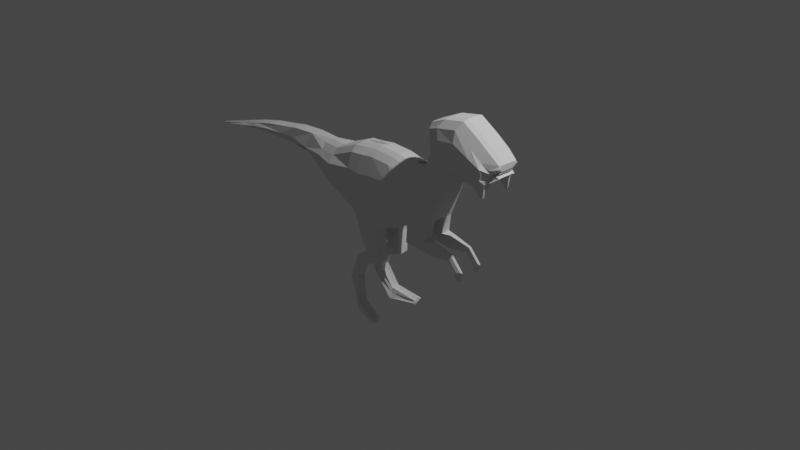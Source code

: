 # Source: Dino6.blend  (saved by Blender 2.81.16; exported with 4.5.12 LTS)
import bpy
from mathutils import Matrix  # noqa: F401  (used for matrix-valued properties, if any)

bpy.ops.wm.read_factory_settings(use_empty=True)
scene = bpy.context.scene
scene.name = 'Scene'

# ---- collections
col_collection = bpy.data.collections.new('Collection'); scene.collection.children.link(col_collection)

# ---- world
world_world = bpy.data.worlds.new('World'); scene.world = world_world
world_world.use_nodes = True; world_world.node_tree.nodes.clear()
_N = world_world.node_tree.nodes; _L = world_world.node_tree.links
n0 = _N.new('ShaderNodeOutputWorld'); n0.name = 'World Output'; n0.location = (300, 300)
n1 = _N.new('ShaderNodeBackground'); n1.name = 'Background'; n1.location = (10, 300)
n1.inputs[0].default_value = (0.05088, 0.05088, 0.05088, 1.0)
_L.new(n1.outputs[0], n0.inputs[0])
n0.is_active_output = True
world_world.color = (0.05088, 0.05088, 0.05088)
world_world.use_sun_shadow = False
world_world.sun_shadow_jitter_overblur = 0.0

# ---- cameras
cam_camera = bpy.data.cameras.new('Camera')
cam_camera.clip_end = 100.0
cam_camera.ortho_scale = 7.314

# ---- lights
light_light = bpy.data.lights.new('Light', 'POINT')
light_light.transmission_factor = 0.0
light_light.energy = 1000.0
light_light.shadow_soft_size = 0.1
light_light.shadow_maximum_resolution = 0.006
light_light.use_absolute_resolution = True

# ---- meshes
me_plane = bpy.data.meshes.new('Plane')
me_plane.from_pydata([(-0.4905, -0.0003078, 1.033e-07), (-0.09148, -0.07043, 8.426e-08), (-0.453, 0.7293, -2.124e-08), (-0.154, 0.7648, -2.132e-08), (0.1195, -0.000538, 9.06e-08), (0.07943, 0.7543, -2.227e-08), (0.3041, 0.09705, 9.944e-08), (0.2588, 0.716, -2.574e-08), (0.5771, 0.2078, 1.095e-07), (0.4183, 0.7292, -2.455e-08), (0.7116, 0.5375, 1.394e-07), (0.4632, 0.7846, -1.952e-08), (0.7659, 0.7407, 1.578e-07), (0.5096, 0.9396, -5.472e-09), (0.8082, 0.8334, 1.662e-07), (0.546, 1.232, 2.099e-08), (-0.8693, 0.1736, 1.064e-07), (-0.7411, 0.6096, -3.539e-08), (-1.091, 0.2818, 1.162e-07), (-0.9689, 0.5925, -3.694e-08), (-1.344, 0.3502, 1.224e-07), (-1.271, 0.5811, -3.797e-08), (-1.593, 0.373, -0.03725), (-1.548, 0.5621, -3.97e-08), (-1.823, 0.3654, 1.238e-07), (-1.767, 0.5222, -4.331e-08), (-2.005, 0.3654, 1.238e-07), (-2.013, 0.4804, -4.71e-08), (-2.275, 0.3464, 1.22e-07), (-2.277, 0.4178, -5.278e-08), (-2.539, 0.3028, 1.181e-07), (-2.536, 0.3427, -0.01353), (0.8685, 0.8365, 1.665e-07), (-2.992, 0.1974, 1.085e-07), (0.7525, 1.328, 2.974e-08), (0.973, 0.8083, 1.639e-07), (0.9785, 1.371, 3.359e-08), (1.161, 0.8064, 1.637e-07), (1.179, 1.245, 2.221e-08), (1.296, 0.854, 1.681e-07), (1.308, 1.153, 1.383e-08), (1.4, 0.9246, 1.745e-07), (1.413, 1.055, 5.029e-09), (-2.994, 0.2129, -7.135e-08), (-0.5102, 0.6311, 0.18), (-0.4905, -0.0003076, 0.1805), (-0.09148, -0.07043, 0.1805), (-0.2112, 0.6666, 0.18), (0.1195, -0.0005379, 0.1805), (0.02222, 0.656, 0.18), (0.3041, 0.09705, 0.1805), (0.2016, 0.6178, 0.18), (0.5771, 0.2062, 0.1563), (0.3611, 0.6294, 0.1559), (0.7116, 0.5359, 0.1563), (0.4847, 0.7571, 0.09616), (0.7659, 0.7391, 0.1563), (0.5324, 0.9055, 0.1047), (0.8082, 0.8334, 0.1805), (0.5619, 1.179, 0.1511), (-0.7983, 0.5113, 0.18), (-0.8693, 0.1736, 0.1805), (-1.026, 0.4942, 0.1428), (-1.091, 0.2818, 0.1432), (0.8685, 0.8365, 0.1805), (0.6953, 1.23, 0.18), (0.973, 0.8083, 0.1805), (0.9213, 1.272, 0.18), (1.161, 0.8064, 0.1805), (1.122, 1.147, 0.18), (1.296, 0.8541, 0.1805), (1.251, 1.054, 0.18), (1.345, 0.8803, 0.1371), (1.332, 0.9969, 0.1563), (0.4632, 0.7846, 0.06987), (0.5096, 0.9396, 0.06987), (-2.275, 0.3464, 0.06987), (-2.539, 0.3028, 0.06987), (0.1195, -0.000538, 0.06987), (-0.09148, -0.07043, 0.06987), (-1.548, 0.5621, 0.06987), (-1.271, 0.5811, 0.06987), (1.413, 1.055, 0.06987), (1.4, 0.9246, 0.06987), (0.8685, 0.8365, 0.06987), (0.8082, 0.8334, 0.06987), (-0.154, 0.7648, 0.06987), (0.07943, 0.7543, 0.06987), (-1.344, 0.3502, 0.06987), (-1.593, 0.373, 0.06987), (1.296, 0.8541, 0.06987), (0.7659, 0.7407, 0.06987), (-2.992, 0.1974, 0.01494), (-2.994, 0.2129, 0.01494), (1.308, 1.153, 0.06987), (0.546, 1.232, 0.06987), (0.3041, 0.09705, 0.06987), (-1.767, 0.5222, 0.06987), (-2.536, 0.3427, 0.05634), (0.7525, 1.328, 0.06987), (0.2588, 0.716, 0.06987), (-1.823, 0.3654, 0.06987), (-0.7411, 0.6096, 0.06987), (-0.453, 0.7293, 0.06987), (-0.4905, -0.0003077, 0.06987), (-0.8693, 0.1736, 0.06987), (0.973, 0.8083, 0.06987), (0.5771, 0.2078, 0.06987), (-2.013, 0.4804, 0.06987), (0.9785, 1.371, 0.06987), (0.4183, 0.7292, 0.06987), (-2.005, 0.3654, 0.06987), (-0.9689, 0.5925, 0.03262), (-1.091, 0.2818, 0.06987), (1.161, 0.8064, 0.06987), (0.7116, 0.5375, 0.06987), (-2.277, 0.4178, 0.06987), (1.179, 1.245, 0.06987), (-0.4905, -0.0003076, 0.1805), (-0.09148, -0.07043, 0.1805), (-0.4905, -0.0003077, 0.06987), (-0.09148, -0.07043, 0.06987), (-0.3432, -0.2879, 0.2013), (-0.1188, -0.2223, 0.2255), (-0.3368, -0.2859, 0.06619), (-0.1124, -0.2203, 0.09045), (-0.2573, -0.3931, 0.213), (-0.08793, -0.4649, 0.1989), (-0.2638, -0.3987, 0.09214), (-0.09443, -0.4705, 0.07806), (-0.2573, -0.3931, 0.213), (-0.08793, -0.4649, 0.1989), (-0.2638, -0.3987, 0.09214), (-0.09443, -0.4705, 0.07806), (-0.3867, -0.476, 0.2231), (-0.3292, -0.5819, 0.222), (-0.3972, -0.4814, 0.1212), (-0.3397, -0.5873, 0.12), (-0.518, -0.7951, 0.2134), (-0.4118, -0.7389, 0.2225), (-0.5134, -0.7985, 0.1098), (-0.4072, -0.7423, 0.1189), (-0.3182, -1.123, 0.2497), (-0.3154, -1.008, 0.2874), (-0.31, -1.113, 0.1481), (-0.3072, -0.9984, 0.1858), (-0.04157, -1.107, 0.3171), (-0.04076, -1.073, 0.3283), (-0.03914, -1.104, 0.2369), (-0.03832, -1.07, 0.2481), (0.2862, -0.09831, 0.1756), (0.5352, 0.002755, 0.1756), (0.2862, -0.09831, 0.07471), (0.5352, 0.002755, 0.07471), (0.6212, -0.1346, 0.1518), (0.6283, 0.00718, 0.1518), (0.6212, -0.1346, 0.09852), (0.6283, 0.00718, 0.09852), (0.8332, -0.1096, 0.1397), (0.8679, -0.0404, 0.1397), (0.8332, -0.1096, 0.1106), (0.8679, -0.0404, 0.1106), (0.9223, -0.2083, 0.1397), (0.9917, -0.174, 0.1397), (0.9223, -0.2083, 0.1106), (0.9917, -0.174, 0.1106), (0.9244, -0.2678, 0.1326), (0.9638, -0.27, 0.1326), (0.9244, -0.2678, 0.1178), (0.9638, -0.27, 0.1178), (-0.2793, -0.03743, -0.03717), (-0.2947, 0.7481, -0.03717), (-0.2793, -0.03743, 0.188), (-0.3519, 0.6499, 0.1874), (-0.2947, 0.7481, 0.04999), (-0.2793, -0.03743, 0.04999), (-0.2793, -0.03743, 0.188), (-0.2793, -0.03743, 0.04999), (-0.2244, -0.2532, 0.2299), (-0.218, -0.2512, 0.06142), (-0.1676, -0.4311, 0.2193), (-0.1741, -0.4367, 0.06848), (-0.1676, -0.4311, 0.2193), (-0.1741, -0.4367, 0.06848), (-0.3562, -0.5321, 0.2404), (-0.3668, -0.5375, 0.1132), (-0.4618, -0.7654, 0.2351), (-0.4572, -0.7688, 0.1058), (-0.3167, -1.062, 0.2992), (-0.3085, -1.052, 0.1725), (-0.04114, -1.089, 0.3658), (-0.03871, -1.086, 0.2657), (0.4447, 0.1541, -0.04244), (0.341, 0.7228, -0.04244), (0.4447, 0.1533, 0.1917), (0.2838, 0.6238, 0.191), (0.341, 0.7228, 0.0549), (0.4447, 0.1541, 0.0549), (0.4144, -0.04626, 0.2022), (0.4144, -0.04626, 0.06165), (0.6248, -0.06159, 0.1691), (0.6248, -0.06159, 0.09482), (0.8511, -0.07396, 0.1522), (0.8511, -0.07396, 0.1117), (0.958, -0.1906, 0.1522), (0.958, -0.1906, 0.1117), (0.9447, -0.2689, 0.1423), (0.9447, -0.2689, 0.1216), (1.407, 0.99, 8.974e-08), (-0.5004, 0.3154, 0.2481), (-0.1513, 0.2981, 0.2481), (0.07087, 0.3278, 0.2481), (0.2529, 0.3574, 0.2481), (0.4851, 0.4341, 0.1874), (0.6141, 0.6628, 0.1475), (0.6698, 0.8545, 0.1433), (0.701, 1.022, 0.1907), (-0.8338, 0.3425, 0.2481), (-1.059, 0.388, 0.1651), (0.7819, 1.033, 0.2023), (0.9471, 1.04, 0.2023), (1.141, 0.9766, 0.2023), (1.274, 0.9542, 0.2023), (1.339, 0.9386, 0.08877), (1.407, 0.99, 0.06987), (-0.3388, 0.2717, 0.2493), (0.3642, 0.3885, 0.2393), (0.8853, 0.8555, 0.123), (1.406, 1.052, 0.111), (0.1147, -0.005707, 0.123), (0.479, 0.7884, 0.08104), (1.274, 0.9542, 0.2023), (1.339, 0.9386, 0.08877), (-0.1952, 0.7328, 0.1228), (1.309, 1.132, 0.1228), (0.3047, 0.0947, 0.123), (-0.7992, 0.5731, 0.1228), (-0.5129, -0.00547, 0.123), (0.9929, 0.8264, 0.123), (0.5855, 0.2079, 0.111), (-1.034, 0.5555, 0.08554), (1.186, 0.8246, 0.123), (0.7239, 0.5471, 0.111), (0.5274, 0.9446, 0.08531), (-0.1024, -0.07762, 0.123), (1.405, 0.9241, 0.1014), (0.8233, 0.8524, 0.123), (0.04499, 0.722, 0.1228), (1.325, 0.8736, 0.123), (0.7797, 0.7561, 0.111), (0.5614, 1.236, 0.1084), (0.7375, 1.312, 0.1228), (0.2295, 0.6826, 0.1228), (-0.5028, 0.6963, 0.1228), (-0.871, 0.176, 0.1131), (0.97, 1.356, 0.1228), (0.3937, 0.6954, 0.1108), (-1.091, 0.2799, 0.1194), (1.176, 1.227, 0.1228), (-0.5129, -0.00547, 0.123), (-0.1024, -0.07762, 0.123), (-0.358, -0.3003, 0.1314), (-0.1271, -0.2328, 0.1564), (-0.2764, -0.4125, 0.151), (-0.1022, -0.4865, 0.1366), (-0.2764, -0.4125, 0.151), (-0.1022, -0.4865, 0.1366), (-0.4117, -0.4978, 0.1715), (-0.3525, -0.6067, 0.1703), (-0.5388, -0.825, 0.1606), (-0.4295, -0.7672, 0.17), (-0.3313, -1.155, 0.199), (-0.3285, -1.037, 0.2378), (-0.04973, -1.142, 0.2797), (-0.04889, -1.108, 0.2912), (0.2862, -0.1063, 0.1232), (0.5424, -0.002319, 0.1232), (0.6309, -0.1437, 0.124), (0.6381, 0.002233, 0.124), (0.849, -0.1179, 0.1244), (0.8847, -0.04672, 0.1244), (0.9406, -0.2194, 0.1244), (1.012, -0.1842, 0.1244), (0.9429, -0.2807, 0.1246), (0.9834, -0.2829, 0.1246), (-0.04929, -1.124, 0.3193), (-0.34, 0.7157, 0.1159), (0.9638, -0.2818, 0.1315), (0.3141, 0.6892, 0.1203), (1.405, 0.9879, 0.07736), (1.41, 1.023, 0.0003154), (-0.1813, 0.4823, 0.2395), (0.04655, 0.4919, 0.2395), (0.2272, 0.4876, 0.2395), (0.4231, 0.5318, 0.2008), (0.5494, 0.71, 0.1555), (0.6011, 0.88, 0.1575), (0.6315, 1.101, 0.2002), (0.7386, 1.132, 0.2186), (0.9342, 1.156, 0.2186), (1.132, 1.062, 0.2186), (1.262, 1.004, 0.2186), (1.335, 0.9677, 0.1561), (-0.3454, 0.4608, 0.2434), (0.324, 0.5061, 0.2405), (-0.5053, 0.4733, 0.2395), (-0.816, 0.4269, 0.2395), (-1.042, 0.4411, 0.1814), (1.41, 1.023, 0.1081), (1.405, 1.02, 0.1303), (-0.4568, 0.1739, 0.2294), (-0.7993, 0.2705, 0.2294), (-1.062, 0.3233, 0.1742), (1.369, 0.9431, 0.09053), (1.369, 0.9431, 0.0002803), (-0.09702, 0.1318, 0.2294), (0.1113, 0.1797, 0.2294), (0.2876, 0.2409, 0.2294), (0.5306, 0.3303, 0.1886), (0.6574, 0.5989, 0.1695), (0.7102, 0.7888, 0.1674), (0.7456, 0.9149, 0.2018), (0.8135, 0.9215, 0.2074), (0.9432, 0.9114, 0.2074), (1.127, 0.8799, 0.2074), (1.256, 0.892, 0.2074), (1.31, 0.8971, 0.1319), (-0.2775, 0.135, 0.2336), (0.4088, 0.2829, 0.2306), (1.371, 0.9419, 0.1093), (-1.89, 0.5013, -4.52e-08), (-1.89, 0.5013, 0.06987), (-2.276, 0.3861, 0.1003), (-1.573, 0.4562, 0.1003), (-1.798, 0.4436, 0.1003), (-2.009, 0.4265, 0.1003), (-2.54, 0.3212, 0.0938), (-1.322, 0.4229, 0.1346), (1.249, 0.7002, 0.1703), (1.275, 0.7091, 0.1703), (1.254, 0.7036, 0.1596), (1.28, 0.7127, 0.1596)], [(62, 22), (231, 232), (97, 101), (108, 111), (81, 88)], [(303, 291, 47, 173), (315, 46, 48, 316), (316, 48, 50, 317), (328, 194, 52, 318), (318, 52, 54, 319), (319, 54, 56, 320), (320, 56, 58, 321), (305, 44, 60, 306), (306, 60, 62, 307), (89, 333, 334, 335, 332, 76, 26, 111, 101), (321, 58, 64, 322), (322, 64, 66, 323), (323, 66, 68, 324), (324, 68, 70, 325), (325, 70, 72, 326), (243, 230, 55, 57), (244, 229, 48, 46), (309, 228, 73, 302), (246, 227, 64, 58), (247, 233, 47, 49), (248, 245, 72, 70), (249, 246, 58, 56), (228, 234, 71, 73), (250, 243, 57, 59), (229, 235, 50, 48), (251, 250, 59, 65), (252, 247, 49, 51), (253, 236, 60, 44), (254, 237, 45, 61), (227, 238, 66, 64), (235, 96, 152, 275), (255, 251, 65, 67), (288, 252, 51, 195), (116, 98, 93, 92, 77, 336, 332), (236, 240, 62, 60), (257, 254, 61, 63), (238, 241, 68, 66), (239, 242, 54, 52), (29, 31, 98, 116, 108, 27), (244, 46, 119, 260), (258, 255, 67, 69), (230, 256, 53, 55), (63, 312, 218, 337, 88), (286, 253, 44, 173), (70, 68, 338, 339), (242, 249, 56, 54), (234, 258, 69, 71), (40, 38, 117, 94), (62, 240, 112, 81), (10, 12, 91, 115), (37, 39, 90, 114), (20, 18, 113, 88), (171, 2, 103, 174), (19, 21, 81, 112), (28, 26, 111, 76), (11, 9, 110, 74), (38, 36, 109, 117), (170, 1, 79, 175), (88, 113, 257, 63), (8, 10, 115, 107), (35, 37, 114, 106), (18, 16, 105, 113), (17, 19, 112, 102), (26, 24, 101, 111), (193, 7, 100, 196), (36, 34, 99, 109), (330, 27, 108, 331), (192, 8, 107, 197), (32, 35, 106, 84), (16, 0, 104, 105), (2, 17, 102, 103), (33, 30, 77, 92), (24, 22, 89, 101), (7, 5, 87, 100), (34, 15, 95, 99), (31, 43, 93, 98), (23, 25, 97, 80), (4, 6, 96, 78), (15, 13, 75, 95), (42, 40, 94, 82), (43, 33, 92, 93), (12, 14, 85, 91), (39, 41, 83, 90), (22, 20, 88, 89), (5, 3, 86, 87), (14, 32, 84, 85), (290, 42, 82, 308), (21, 23, 80, 81), (1, 4, 78, 79), (30, 28, 76, 77), (13, 11, 74, 75), (176, 118, 122, 178), (172, 45, 118, 176), (175, 79, 121, 177), (237, 104, 120, 259), (179, 125, 129, 181), (177, 121, 125, 179), (259, 120, 124, 261), (260, 119, 123, 262), (264, 127, 131, 266), (261, 124, 128, 263), (262, 123, 127, 264), (178, 122, 126, 180), (183, 133, 137, 185), (180, 126, 130, 182), (181, 129, 133, 183), (263, 128, 132, 265), (267, 136, 140, 269), (265, 132, 136, 267), (266, 131, 135, 268), (182, 130, 134, 184), (270, 139, 143, 272), (268, 135, 139, 270), (184, 134, 138, 186), (185, 137, 141, 187), (189, 145, 149, 191), (186, 138, 142, 188), (187, 141, 145, 189), (269, 140, 144, 271), (285, 274, 147, 190), (271, 144, 148, 273), (272, 143, 147, 274), (188, 142, 146, 190), (276, 151, 155, 278), (239, 52, 151, 276), (197, 107, 153, 199), (194, 50, 150, 198), (201, 157, 161, 203), (198, 150, 154, 200), (199, 153, 157, 201), (275, 152, 156, 277), (280, 159, 163, 282), (277, 156, 160, 279), (278, 155, 159, 280), (200, 154, 158, 202), (204, 162, 166, 206), (202, 158, 162, 204), (203, 161, 165, 205), (279, 160, 164, 281), (287, 284, 167, 206), (205, 165, 169, 207), (281, 164, 168, 283), (282, 163, 167, 284), (143, 188, 190, 147), (273, 285, 190, 146), (140, 187, 189, 144), (139, 186, 188, 143), (144, 189, 191, 148), (136, 185, 187, 140), (135, 184, 186, 139), (131, 182, 184, 135), (128, 181, 183, 132), (127, 180, 182, 131), (132, 183, 185, 136), (123, 178, 180, 127), (120, 177, 179, 124), (124, 179, 181, 128), (104, 175, 177, 120), (46, 172, 176, 119), (119, 176, 178, 123), (0, 170, 175, 104), (3, 171, 174, 86), (233, 286, 173, 47), (305, 303, 173, 44), (164, 205, 207, 168), (283, 287, 206, 166), (160, 203, 205, 164), (159, 202, 204, 163), (163, 204, 206, 167), (155, 200, 202, 159), (152, 199, 201, 156), (151, 198, 200, 155), (156, 201, 203, 160), (52, 194, 198, 151), (96, 197, 199, 152), (6, 192, 197, 96), (9, 193, 196, 110), (256, 288, 195, 53), (317, 50, 194, 328), (293, 212, 226, 304), (310, 327, 225, 209), (314, 208, 224, 313), (329, 289, 223, 326), (301, 222, 223, 302), (300, 221, 222, 301), (299, 220, 221, 300), (298, 219, 220, 299), (297, 216, 219, 298), (311, 217, 218, 312), (310, 209, 217, 311), (296, 215, 216, 297), (295, 214, 215, 296), (294, 213, 214, 295), (304, 226, 213, 294), (292, 211, 212, 293), (291, 210, 211, 292), (327, 315, 210, 225), (313, 224, 289, 329), (110, 196, 288, 256), (168, 207, 287, 283), (86, 174, 286, 233), (148, 191, 285, 273), (165, 282, 284, 169), (162, 281, 283, 166), (207, 169, 284, 287), (158, 279, 281, 162), (157, 278, 280, 161), (154, 277, 279, 158), (161, 280, 282, 165), (150, 275, 277, 154), (107, 239, 276, 153), (153, 276, 278, 157), (145, 272, 274, 149), (142, 271, 273, 146), (191, 149, 274, 285), (138, 269, 271, 142), (137, 268, 270, 141), (141, 270, 272, 145), (133, 266, 268, 137), (130, 265, 267, 134), (134, 267, 269, 138), (126, 263, 265, 130), (125, 262, 264, 129), (122, 261, 263, 126), (129, 264, 266, 133), (121, 260, 262, 125), (118, 259, 261, 122), (45, 237, 259, 118), (94, 117, 258, 234), (115, 91, 249, 242), (114, 90, 248, 241), (174, 103, 253, 286), (74, 110, 256, 230), (117, 109, 255, 258), (79, 244, 260, 121), (107, 115, 242, 239), (106, 114, 241, 238), (113, 105, 254, 257), (102, 112, 240, 236), (196, 100, 252, 288), (109, 99, 251, 255), (50, 235, 275, 150), (84, 106, 238, 227), (105, 104, 237, 254), (103, 102, 236, 253), (100, 87, 247, 252), (99, 95, 250, 251), (78, 96, 235, 229), (95, 75, 243, 250), (82, 94, 234, 228), (91, 85, 246, 249), (90, 83, 245, 248), (87, 86, 233, 247), (85, 84, 227, 246), (308, 82, 228, 309), (79, 78, 229, 244), (75, 74, 230, 243), (224, 308, 309, 289), (47, 291, 292, 49), (49, 292, 293, 51), (195, 304, 294, 53), (53, 294, 295, 55), (55, 295, 296, 57), (57, 296, 297, 59), (59, 297, 298, 65), (65, 298, 299, 67), (67, 299, 300, 69), (69, 300, 301, 71), (71, 301, 302, 73), (51, 293, 304, 195), (209, 225, 303, 305), (208, 290, 308, 224), (289, 309, 302, 223), (217, 306, 307, 218), (209, 305, 306, 217), (225, 210, 291, 303), (83, 313, 329, 245), (172, 46, 315, 327), (45, 310, 311, 61), (61, 311, 312, 63), (245, 329, 326, 72), (41, 314, 313, 83), (45, 172, 327, 310), (212, 317, 328, 226), (222, 325, 326, 223), (221, 324, 325, 222), (220, 323, 324, 221), (219, 322, 323, 220), (216, 321, 322, 219), (215, 320, 321, 216), (214, 319, 320, 215), (213, 318, 319, 214), (226, 328, 318, 213), (211, 316, 317, 212), (210, 315, 316, 211), (77, 31, 98), (25, 330, 331, 97), (332, 335, 334, 333, 80, 97, 331, 108, 116), (332, 336, 77, 76), (333, 337, 81, 80), (88, 337, 333, 89, 22), (81, 337, 218, 307, 62), (340, 341, 339, 338), (248, 70, 339, 341), (68, 241, 340, 338), (241, 248, 341, 340)])
_uv = me_plane.uv_layers.new(name='UVMap')
_uv.uv.foreach_set('vector', [0.5293, 0.75, 1.0, 0.75, 1.0, 1.0, 0.5293, 1.0, 1.0, 0.25, 1.0, 0.0, 1.0, 0.0, 1.0, 0.25, 1.0, 0.25, 1.0, 0.0, 1.0, 0.0, 1.0, 0.25, 1.0, 0.25, 1.0, 0.0, 1.0, 0.0, 1.0, 0.25, 1.0, 0.25, 1.0, 0.0, 1.0, 0.0, 1.0, 0.25, 1.0, 0.25, 1.0, 0.0, 1.0, 0.0, 1.0, 0.25, 1.0, 0.25, 1.0, 0.0, 1.0, 0.0, 1.0, 0.25, 0.0, 0.75, 0.0, 1.0, 0.0, 1.0, 0.0, 0.75, 0.0, 0.75, 0.0, 1.0, 0.0, 1.0, 0.0, 0.75, 0.0, 0.0, 0.0, 0.4399, 0.0, 0.5152, 0.0, 0.5594, 0.0, 0.5567, 0.0, 0.0, 0.0, 0.0, 0.0, 0.0, 0.0, 0.0, 1.0, 0.25, 1.0, 0.0, 1.0, 0.0, 1.0, 0.25, 1.0, 0.25, 1.0, 0.0, 1.0, 0.0, 1.0, 0.25, 1.0, 0.25, 1.0, 0.0, 1.0, 0.0, 1.0, 0.25, 1.0, 0.25, 1.0, 0.0, 1.0, 0.0, 1.0, 0.25, 1.0, 0.25, 1.0, 0.0, 1.0, 0.0, 1.0, 0.25, 1.0, 1.0, 1.0, 1.0, 1.0, 1.0, 1.0, 1.0, 1.0, 0.0, 1.0, 0.0, 1.0, 0.0, 1.0, 0.0, 1.0, 0.75, 1.0, 1.0, 1.0, 1.0, 1.0, 0.75, 1.0, 0.0, 1.0, 0.0, 1.0, 0.0, 1.0, 0.0, 1.0, 1.0, 1.0, 1.0, 1.0, 1.0, 1.0, 1.0, 1.0, 0.0, 1.0, 0.0, 1.0, 0.0, 1.0, 0.0, 1.0, 0.0, 1.0, 0.0, 1.0, 0.0, 1.0, 0.0, 1.0, 1.0, 1.0, 1.0, 1.0, 1.0, 1.0, 1.0, 1.0, 1.0, 1.0, 1.0, 1.0, 1.0, 1.0, 1.0, 1.0, 0.0, 1.0, 0.0, 1.0, 0.0, 1.0, 0.0, 1.0, 1.0, 1.0, 1.0, 1.0, 1.0, 1.0, 1.0, 1.0, 1.0, 1.0, 1.0, 1.0, 1.0, 1.0, 1.0, 0.0, 1.0, 0.0, 1.0, 0.0, 1.0, 0.0, 1.0, 0.0, 0.0, 0.0, 0.0, 0.0, 0.0, 0.0, 0.0, 1.0, 0.0, 1.0, 0.0, 1.0, 0.0, 1.0, 0.0, 1.0, 0.0, 1.0, 0.0, 1.0, 0.0, 1.0, 0.0, 1.0, 1.0, 1.0, 1.0, 1.0, 1.0, 1.0, 1.0, 1.0, 1.0, 1.0, 1.0, 1.0, 1.0, 1.0, 1.0, 0.0, 1.0, 0.0, 1.0, 0.0, 1.0, 0.0, 0.0, 0.0, 0.0, 0.0, 0.4941, 0.0, 0.5567, 0.0, 1.0, 0.0, 1.0, 0.0, 1.0, 0.0, 1.0, 0.0, 0.0, 0.0, 0.0, 0.0, 0.0, 0.0, 0.0, 1.0, 0.0, 1.0, 0.0, 1.0, 0.0, 1.0, 0.0, 1.0, 0.0, 1.0, 0.0, 1.0, 0.0, 1.0, 0.0, 0.0, 1.0, 0.0, 1.0, 0.0, 1.0, 0.0, 1.0, 0.0, 1.0, 0.0, 1.0, 1.0, 0.0, 1.0, 0.0, 1.0, 0.0, 1.0, 0.0, 1.0, 1.0, 1.0, 1.0, 1.0, 1.0, 1.0, 1.0, 1.0, 1.0, 1.0, 1.0, 1.0, 1.0, 1.0, 1.0, 0.0, 0.0, 0.0, 0.25, 0.0, 0.5, 0.0, 0.4693, 0.0, 0.0, 0.5293, 1.0, 0.0, 1.0, 0.0, 1.0, 0.5293, 1.0, 1.0, 0.0, 1.0, 0.0, 1.0, 0.0, 1.0, 0.0, 1.0, 0.0, 1.0, 0.0, 1.0, 0.0, 1.0, 0.0, 1.0, 1.0, 1.0, 1.0, 1.0, 1.0, 1.0, 1.0, 1.0, 1.0, 1.0, 1.0, 1.0, 1.0, 1.0, 1.0, 0.0, 1.0, 0.0, 1.0, 0.0, 1.0, 0.0, 1.0, 1.0, 0.0, 1.0, 0.0, 1.0, 0.0, 1.0, 0.0, 1.0, 0.0, 1.0, 0.0, 1.0, 0.0, 1.0, 0.0, 0.0, 0.0, 0.0, 0.0, 0.0, 0.0, 0.0, 0.0, 0.5293, 1.0, 0.0, 1.0, 0.0, 1.0, 0.5293, 1.0, 0.0, 1.0, 0.0, 1.0, 0.0, 1.0, 0.0, 1.0, 0.0, 0.0, 0.0, 0.0, 0.0, 0.0, 0.0, 0.0, 1.0, 1.0, 1.0, 1.0, 1.0, 1.0, 1.0, 1.0, 1.0, 1.0, 1.0, 1.0, 1.0, 1.0, 1.0, 1.0, 0.5293, 0.0, 1.0, 0.0, 1.0, 0.0, 0.5293, 0.0, 0.0, 0.0, 0.0, 0.0, 0.0, 0.0, 0.0, 0.0, 1.0, 0.0, 1.0, 0.0, 1.0, 0.0, 1.0, 0.0, 1.0, 0.0, 1.0, 0.0, 1.0, 0.0, 1.0, 0.0, 0.0, 0.0, 0.0, 0.0, 0.0, 0.0, 0.0, 0.0, 0.0, 1.0, 0.0, 1.0, 0.0, 1.0, 0.0, 1.0, 0.0, 0.0, 0.0, 0.0, 0.0, 0.0, 0.0, 0.0, 1.0, 1.0, 1.0, 1.0, 1.0, 1.0, 1.0, 1.0, 1.0, 1.0, 1.0, 1.0, 1.0, 1.0, 1.0, 1.0, 0.0, 1.0, 0.0, 1.0, 0.0, 1.0, 0.0, 1.0, 1.0, 0.0, 1.0, 0.0, 1.0, 0.0, 1.0, 0.0, 1.0, 0.0, 1.0, 0.0, 1.0, 0.0, 1.0, 0.0, 0.0, 0.0, 0.0, 0.0, 0.0, 0.0, 0.0, 0.0, 0.0, 1.0, 0.0, 1.0, 0.0, 1.0, 0.0, 1.0, 0.0, 0.0, 0.0, 0.0, 0.0, 0.0, 0.0, 0.0, 0.0, 0.0, 0.0, 0.0, 0.0, 0.0, 0.0, 0.0, 1.0, 1.0, 1.0, 1.0, 1.0, 1.0, 1.0, 1.0, 1.0, 1.0, 1.0, 1.0, 1.0, 1.0, 1.0, 1.0, 0.0, 1.0, 0.0, 1.0, 0.0, 1.0, 0.0, 1.0, 0.0, 1.0, 0.0, 1.0, 0.0, 1.0, 0.0, 1.0, 1.0, 0.0, 1.0, 0.0, 1.0, 0.0, 1.0, 0.0, 1.0, 1.0, 1.0, 1.0, 1.0, 1.0, 1.0, 1.0, 1.0, 1.0, 1.0, 1.0, 1.0, 1.0, 1.0, 1.0, 0.0, 1.0, 0.0, 0.0, 0.0, 0.0, 0.0, 1.0, 1.0, 0.0, 1.0, 0.0, 1.0, 0.0, 1.0, 0.0, 1.0, 0.0, 1.0, 0.0, 1.0, 0.0, 1.0, 0.0, 0.0, 0.0, 0.0, 0.0, 0.0, 0.0, 0.0, 0.0, 1.0, 1.0, 1.0, 1.0, 1.0, 1.0, 1.0, 1.0, 1.0, 0.0, 1.0, 0.0, 1.0, 0.0, 1.0, 0.0, 1.0, 0.75, 1.0, 1.0, 1.0, 1.0, 1.0, 0.75, 0.0, 1.0, 0.0, 1.0, 0.0, 1.0, 0.0, 1.0, 1.0, 0.0, 1.0, 0.0, 1.0, 0.0, 1.0, 0.0, 0.0, 0.0, 0.0, 0.0, 0.0, 0.0, 0.0, 0.0, 1.0, 1.0, 1.0, 1.0, 1.0, 1.0, 1.0, 1.0, 0.5293, 0.0, 0.0, 0.0, 0.0, 0.0, 0.5293, 0.0, 0.5293, 0.0, 0.0, 0.0, 0.0, 0.0, 0.5293, 0.0, 0.5293, 0.0, 1.0, 0.0, 1.0, 0.0, 0.5293, 0.0, 0.0, 0.0, 0.0, 0.0, 0.0, 0.0, 0.0, 0.0, 0.5293, 0.0, 1.0, 0.0, 1.0, 0.0, 0.5293, 0.0, 0.5293, 0.0, 1.0, 0.0, 1.0, 0.0, 0.5293, 0.0, 0.0, 0.0, 0.0, 0.0, 0.0, 0.0, 0.0, 0.0, 1.0, 0.0, 1.0, 0.0, 1.0, 0.0, 1.0, 0.0, 1.0, 0.0, 1.0, 0.0, 1.0, 0.0, 1.0, 0.0, 0.0, 0.0, 0.0, 0.0, 0.0, 0.0, 0.0, 0.0, 1.0, 0.0, 1.0, 0.0, 1.0, 0.0, 1.0, 0.0, 0.5293, 0.0, 0.0, 0.0, 0.0, 0.0, 0.5293, 0.0, 0.5293, 0.0, 1.0, 0.0, 1.0, 0.0, 0.5293, 0.0, 0.5293, 0.0, 0.0, 0.0, 0.0, 0.0, 0.5293, 0.0, 0.5293, 0.0, 1.0, 0.0, 1.0, 0.0, 0.5293, 0.0, 0.0, 0.0, 0.0, 0.0, 0.0, 0.0, 0.0, 0.0, 0.0, 0.0, 0.0, 0.0, 0.0, 0.0, 0.0, 0.0, 0.0, 0.0, 0.0, 0.0, 0.0, 0.0, 0.0, 0.0, 1.0, 0.0, 1.0, 0.0, 1.0, 0.0, 1.0, 0.0, 0.5293, 0.0, 0.0, 0.0, 0.0, 0.0, 0.5293, 0.0, 1.0, 0.0, 1.0, 0.0, 1.0, 0.0, 1.0, 0.0, 1.0, 0.0, 1.0, 0.0, 1.0, 0.0, 1.0, 0.0, 0.5293, 0.0, 0.0, 0.0, 0.0, 0.0, 0.5293, 0.0, 0.5293, 0.0, 1.0, 0.0, 1.0, 0.0, 0.5293, 0.0, 0.5293, 0.0, 1.0, 0.0, 1.0, 0.0, 0.5293, 0.0, 0.5293, 0.0, 0.0, 0.0, 0.0, 0.0, 0.5293, 0.0, 0.5293, 0.0, 1.0, 0.0, 1.0, 0.0, 0.5293, 0.0, 0.0, 0.0, 0.0, 0.0, 0.0, 0.0, 0.0, 0.0, 0.5293, 0.0, 1.0, 0.0, 1.0, 0.0, 0.5293, 0.0, 0.0, 0.0, 0.0, 0.0, 0.0, 0.0, 0.0, 0.0, 1.0, 0.0, 1.0, 0.0, 1.0, 0.0, 1.0, 0.0, 0.5293, 0.0, 0.0, 0.0, 0.0, 0.0, 0.5293, 0.0, 1.0, 0.0, 1.0, 0.0, 1.0, 0.0, 1.0, 0.0, 1.0, 0.0, 1.0, 0.0, 1.0, 0.0, 1.0, 0.0, 1.0, 0.0, 1.0, 0.0, 1.0, 0.0, 1.0, 0.0, 1.0, 0.0, 1.0, 0.0, 1.0, 0.0, 1.0, 0.0, 1.0, 0.0, 1.0, 0.0, 1.0, 0.0, 1.0, 0.0, 1.0, 0.0, 1.0, 0.0, 1.0, 0.0, 1.0, 0.0, 1.0, 0.0, 1.0, 0.0, 1.0, 0.0, 1.0, 0.0, 1.0, 0.0, 1.0, 0.0, 1.0, 0.0, 1.0, 0.0, 1.0, 0.0, 1.0, 0.0, 1.0, 0.0, 1.0, 0.0, 1.0, 0.0, 1.0, 0.0, 1.0, 0.0, 1.0, 0.0, 1.0, 0.0, 1.0, 0.0, 1.0, 0.0, 1.0, 0.0, 1.0, 0.0, 1.0, 0.0, 1.0, 0.0, 1.0, 0.0, 1.0, 0.0, 1.0, 0.0, 1.0, 0.0, 1.0, 0.0, 1.0, 0.0, 1.0, 0.0, 1.0, 0.0, 1.0, 0.0, 1.0, 0.0, 1.0, 0.0, 1.0, 0.0, 1.0, 0.0, 1.0, 0.0, 1.0, 0.0, 1.0, 0.0, 1.0, 0.0, 1.0, 0.0, 1.0, 0.0, 1.0, 0.0, 1.0, 0.0, 1.0, 0.0, 1.0, 0.0, 1.0, 0.0, 1.0, 0.0, 1.0, 0.0, 1.0, 0.0, 1.0, 0.0, 1.0, 0.0, 1.0, 0.0, 1.0, 0.0, 1.0, 0.0, 1.0, 0.0, 1.0, 0.0, 0.5293, 0.0, 0.5293, 0.0, 1.0, 0.0, 0.0, 0.0, 0.5293, 0.0, 0.5293, 0.0, 0.0, 0.0, 0.0, 0.0, 0.5293, 0.0, 0.5293, 0.0, 0.0, 0.0, 1.0, 0.0, 0.5293, 0.0, 0.5293, 0.0, 1.0, 0.0, 0.0, 0.0, 0.5293, 0.0, 0.5293, 0.0, 0.0, 0.0, 0.0, 0.0, 0.5293, 0.0, 0.5293, 0.0, 0.0, 0.0, 1.0, 0.0, 0.5293, 0.0, 0.5293, 0.0, 1.0, 0.0, 1.0, 0.0, 0.5293, 0.0, 0.5293, 0.0, 1.0, 0.0, 0.0, 0.0, 0.5293, 0.0, 0.5293, 0.0, 0.0, 0.0, 1.0, 0.0, 0.5293, 0.0, 0.5293, 0.0, 1.0, 0.0, 0.0, 0.0, 0.5293, 0.0, 0.5293, 0.0, 0.0, 0.0, 1.0, 0.0, 0.5293, 0.0, 0.5293, 0.0, 1.0, 0.0, 0.0, 0.0, 0.5293, 0.0, 0.5293, 0.0, 0.0, 0.0, 0.0, 0.0, 0.5293, 0.0, 0.5293, 0.0, 0.0, 0.0, 0.0, 0.0, 0.5293, 0.0, 0.5293, 0.0, 0.0, 0.0, 1.0, 0.0, 0.5293, 0.0, 0.5293, 0.0, 1.0, 0.0, 1.0, 0.0, 0.5293, 0.0, 0.5293, 0.0, 1.0, 0.0, 0.0, 0.0, 0.5293, 0.0, 0.5293, 0.0, 0.0, 0.0, 1.0, 1.0, 0.5293, 1.0, 0.5293, 1.0, 1.0, 1.0, 1.0, 1.0, 0.5293, 1.0, 0.5293, 1.0, 1.0, 1.0, 0.0, 0.75, 0.5293, 0.75, 0.5293, 1.0, 0.0, 1.0, 1.0, 0.0, 1.0, 0.0, 1.0, 0.0, 1.0, 0.0, 1.0, 0.0, 1.0, 0.0, 1.0, 0.0, 1.0, 0.0, 1.0, 0.0, 1.0, 0.0, 1.0, 0.0, 1.0, 0.0, 1.0, 0.0, 1.0, 0.0, 1.0, 0.0, 1.0, 0.0, 1.0, 0.0, 1.0, 0.0, 1.0, 0.0, 1.0, 0.0, 1.0, 0.0, 1.0, 0.0, 1.0, 0.0, 1.0, 0.0, 1.0, 0.0, 1.0, 0.0, 1.0, 0.0, 1.0, 0.0, 1.0, 0.0, 1.0, 0.0, 1.0, 0.0, 1.0, 0.0, 1.0, 0.0, 1.0, 0.0, 1.0, 0.0, 1.0, 0.0, 1.0, 0.0, 1.0, 0.0, 1.0, 0.0, 1.0, 0.0, 1.0, 0.0, 1.0, 0.0, 1.0, 0.0, 1.0, 0.0, 1.0, 0.0, 1.0, 0.0, 1.0, 0.0, 1.0, 0.0, 1.0, 1.0, 1.0, 1.0, 1.0, 1.0, 1.0, 1.0, 1.0, 1.0, 1.0, 1.0, 1.0, 1.0, 1.0, 1.0, 1.0, 0.25, 1.0, 0.0, 1.0, 0.0, 1.0, 0.25, 1.0, 0.75, 1.0, 0.5, 1.0, 0.5, 1.0, 0.75, 0.0, 0.25, 0.5293, 0.25, 0.5293, 0.5, 0.0, 0.5, 1.0, 0.25, 1.0, 0.5, 1.0, 0.5, 1.0, 0.25, 1.0, 0.25, 1.0, 0.5, 1.0, 0.5, 1.0, 0.25, 1.0, 0.75, 1.0, 0.5, 1.0, 0.5, 1.0, 0.75, 1.0, 0.75, 1.0, 0.5, 1.0, 0.5, 1.0, 0.75, 1.0, 0.75, 1.0, 0.5, 1.0, 0.5, 1.0, 0.75, 1.0, 0.75, 1.0, 0.5, 1.0, 0.5, 1.0, 0.75, 1.0, 0.75, 1.0, 0.5, 1.0, 0.5, 1.0, 0.75, 0.0, 0.25, 0.0, 0.5, 0.0, 0.5, 0.0, 0.25, 0.0, 0.25, 0.0, 0.5, 0.0, 0.5, 0.0, 0.25, 1.0, 0.75, 1.0, 0.5, 1.0, 0.5, 1.0, 0.75, 1.0, 0.75, 1.0, 0.5, 1.0, 0.5, 1.0, 0.75, 1.0, 0.75, 1.0, 0.5, 1.0, 0.5, 1.0, 0.75, 1.0, 0.75, 1.0, 0.5, 1.0, 0.5, 1.0, 0.75, 1.0, 0.75, 1.0, 0.5, 1.0, 0.5, 1.0, 0.75, 1.0, 0.75, 1.0, 0.5, 1.0, 0.5, 1.0, 0.75, 0.5293, 0.25, 1.0, 0.25, 1.0, 0.5, 0.5293, 0.5, 1.0, 0.25, 1.0, 0.5, 1.0, 0.5, 1.0, 0.25, 1.0, 1.0, 1.0, 1.0, 1.0, 1.0, 1.0, 1.0, 1.0, 0.0, 1.0, 0.0, 1.0, 0.0, 1.0, 0.0, 1.0, 1.0, 0.5293, 1.0, 0.5293, 1.0, 1.0, 1.0, 0.0, 0.0, 0.5293, 0.0, 0.5293, 0.0, 0.0, 0.0, 1.0, 0.0, 1.0, 0.0, 1.0, 0.0, 1.0, 0.0, 1.0, 0.0, 1.0, 0.0, 1.0, 0.0, 1.0, 0.0, 1.0, 0.0, 1.0, 0.0, 1.0, 0.0, 1.0, 0.0, 1.0, 0.0, 1.0, 0.0, 1.0, 0.0, 1.0, 0.0, 1.0, 0.0, 1.0, 0.0, 1.0, 0.0, 1.0, 0.0, 1.0, 0.0, 1.0, 0.0, 1.0, 0.0, 1.0, 0.0, 1.0, 0.0, 1.0, 0.0, 1.0, 0.0, 1.0, 0.0, 1.0, 0.0, 1.0, 0.0, 1.0, 0.0, 1.0, 0.0, 1.0, 0.0, 1.0, 0.0, 1.0, 0.0, 1.0, 0.0, 1.0, 0.0, 1.0, 0.0, 1.0, 0.0, 1.0, 0.0, 1.0, 0.0, 1.0, 0.0, 1.0, 0.0, 1.0, 0.0, 0.0, 0.0, 0.0, 0.0, 0.0, 0.0, 0.0, 0.0, 0.5293, 0.0, 1.0, 0.0, 1.0, 0.0, 0.5293, 0.0, 0.0, 0.0, 0.0, 0.0, 0.0, 0.0, 0.0, 0.0, 1.0, 0.0, 1.0, 0.0, 1.0, 0.0, 1.0, 0.0, 1.0, 0.0, 1.0, 0.0, 1.0, 0.0, 1.0, 0.0, 1.0, 0.0, 1.0, 0.0, 1.0, 0.0, 1.0, 0.0, 0.0, 0.0, 0.0, 0.0, 0.0, 0.0, 0.0, 0.0, 0.0, 0.0, 0.0, 0.0, 0.0, 0.0, 0.0, 0.0, 0.0, 0.0, 0.0, 0.0, 0.0, 0.0, 0.0, 0.0, 1.0, 0.0, 1.0, 0.0, 1.0, 0.0, 1.0, 0.0, 0.0, 0.0, 0.0, 0.0, 0.0, 0.0, 0.0, 0.0, 1.0, 0.0, 1.0, 0.0, 1.0, 0.0, 1.0, 0.0, 1.0, 0.0, 1.0, 0.0, 1.0, 0.0, 1.0, 0.0, 0.0, 0.0, 0.0, 0.0, 0.0, 0.0, 0.0, 0.0, 0.0, 0.0, 0.0, 0.0, 0.0, 0.0, 0.0, 0.0, 1.0, 1.0, 1.0, 1.0, 1.0, 1.0, 1.0, 1.0, 1.0, 0.0, 1.0, 0.0, 1.0, 0.0, 1.0, 0.0, 1.0, 0.0, 1.0, 0.0, 1.0, 0.0, 1.0, 0.0, 0.5293, 1.0, 0.0, 1.0, 0.0, 1.0, 0.5293, 1.0, 1.0, 1.0, 1.0, 1.0, 1.0, 1.0, 1.0, 1.0, 1.0, 1.0, 1.0, 1.0, 1.0, 1.0, 1.0, 1.0, 1.0, 0.0, 1.0, 0.0, 1.0, 0.0, 1.0, 0.0, 1.0, 0.0, 1.0, 0.0, 1.0, 0.0, 1.0, 0.0, 1.0, 0.0, 1.0, 0.0, 1.0, 0.0, 1.0, 0.0, 0.0, 0.0, 0.0, 0.0, 0.0, 0.0, 0.0, 0.0, 0.0, 1.0, 0.0, 1.0, 0.0, 1.0, 0.0, 1.0, 1.0, 1.0, 1.0, 1.0, 1.0, 1.0, 1.0, 1.0, 1.0, 1.0, 1.0, 1.0, 1.0, 1.0, 1.0, 1.0, 1.0, 0.0, 1.0, 0.0, 1.0, 0.0, 1.0, 0.0, 1.0, 0.0, 1.0, 0.0, 1.0, 0.0, 1.0, 0.0, 0.0, 0.0, 0.0, 0.0, 0.0, 0.0, 0.0, 0.0, 0.0, 1.0, 0.0, 1.0, 0.0, 1.0, 0.0, 1.0, 1.0, 1.0, 1.0, 1.0, 1.0, 1.0, 1.0, 1.0, 1.0, 1.0, 1.0, 1.0, 1.0, 1.0, 1.0, 1.0, 1.0, 0.0, 1.0, 0.0, 1.0, 0.0, 1.0, 0.0, 1.0, 1.0, 1.0, 1.0, 1.0, 1.0, 1.0, 1.0, 1.0, 1.0, 1.0, 1.0, 1.0, 1.0, 1.0, 1.0, 1.0, 0.0, 1.0, 0.0, 1.0, 0.0, 1.0, 0.0, 1.0, 0.0, 1.0, 0.0, 1.0, 0.0, 1.0, 0.0, 1.0, 1.0, 1.0, 1.0, 1.0, 1.0, 1.0, 1.0, 1.0, 0.0, 1.0, 0.0, 1.0, 0.0, 1.0, 0.0, 1.0, 0.75, 1.0, 1.0, 1.0, 1.0, 1.0, 0.75, 1.0, 0.0, 1.0, 0.0, 1.0, 0.0, 1.0, 0.0, 1.0, 1.0, 1.0, 1.0, 1.0, 1.0, 1.0, 1.0, 1.0, 0.5, 1.0, 0.75, 1.0, 0.75, 1.0, 0.5, 1.0, 1.0, 1.0, 0.75, 1.0, 0.75, 1.0, 1.0, 1.0, 1.0, 1.0, 0.75, 1.0, 0.75, 1.0, 1.0, 1.0, 1.0, 1.0, 0.75, 1.0, 0.75, 1.0, 1.0, 1.0, 1.0, 1.0, 0.75, 1.0, 0.75, 1.0, 1.0, 1.0, 1.0, 1.0, 0.75, 1.0, 0.75, 1.0, 1.0, 1.0, 1.0, 1.0, 0.75, 1.0, 0.75, 1.0, 1.0, 1.0, 1.0, 1.0, 0.75, 1.0, 0.75, 1.0, 1.0, 1.0, 1.0, 1.0, 0.75, 1.0, 0.75, 1.0, 1.0, 1.0, 1.0, 1.0, 0.75, 1.0, 0.75, 1.0, 1.0, 1.0, 1.0, 1.0, 0.75, 1.0, 0.75, 1.0, 1.0, 1.0, 1.0, 1.0, 0.75, 1.0, 0.75, 1.0, 1.0, 1.0, 1.0, 1.0, 0.75, 1.0, 0.75, 1.0, 1.0, 0.0, 0.5, 0.5293, 0.5, 0.5293, 0.75, 0.0, 0.75, 1.0, 0.5, 1.0, 0.75, 1.0, 0.75, 1.0, 0.5, 1.0, 0.5, 1.0, 0.75, 1.0, 0.75, 1.0, 0.5, 0.0, 0.5, 0.0, 0.75, 0.0, 0.75, 0.0, 0.5, 0.0, 0.5, 0.0, 0.75, 0.0, 0.75, 0.0, 0.5, 0.5293, 0.5, 1.0, 0.5, 1.0, 0.75, 0.5293, 0.75, 1.0, 0.0, 1.0, 0.25, 1.0, 0.25, 1.0, 0.0, 0.5293, 0.0, 1.0, 0.0, 1.0, 0.25, 0.5293, 0.25, 0.0, 0.0, 0.0, 0.25, 0.0, 0.25, 0.0, 0.0, 0.0, 0.0, 0.0, 0.25, 0.0, 0.25, 0.0, 0.0, 1.0, 0.0, 1.0, 0.25, 1.0, 0.25, 1.0, 0.0, 1.0, 0.0, 1.0, 0.25, 1.0, 0.25, 1.0, 0.0, 0.0, 0.0, 0.5293, 0.0, 0.5293, 0.25, 0.0, 0.25, 1.0, 0.5, 1.0, 0.25, 1.0, 0.25, 1.0, 0.5, 1.0, 0.5, 1.0, 0.25, 1.0, 0.25, 1.0, 0.5, 1.0, 0.5, 1.0, 0.25, 1.0, 0.25, 1.0, 0.5, 1.0, 0.5, 1.0, 0.25, 1.0, 0.25, 1.0, 0.5, 1.0, 0.5, 1.0, 0.25, 1.0, 0.25, 1.0, 0.5, 1.0, 0.5, 1.0, 0.25, 1.0, 0.25, 1.0, 0.5, 1.0, 0.5, 1.0, 0.25, 1.0, 0.25, 1.0, 0.5, 1.0, 0.5, 1.0, 0.25, 1.0, 0.25, 1.0, 0.5, 1.0, 0.5, 1.0, 0.25, 1.0, 0.25, 1.0, 0.5, 1.0, 0.5, 1.0, 0.25, 1.0, 0.25, 1.0, 0.5, 1.0, 0.5, 1.0, 0.25, 1.0, 0.25, 1.0, 0.5, 1.0, 0.5, 1.0, 0.25, 1.0, 0.25, 1.0, 0.5, 0.0, 0.0, 0.0, 1.0, 0.0, 1.0, 0.0, 1.0, 0.0, 1.0, 0.0, 1.0, 0.0, 1.0, 0.0, 0.5567, 0.0, 0.5594, 0.0, 0.5152, 0.0, 0.4399, 0.0, 1.0, 0.0, 1.0, 0.0, 1.0, 0.0, 1.0, 0.0, 1.0, 0.0, 0.5567, 0.0, 0.4941, 0.0, 0.0, 0.0, 0.0, 0.0, 0.4399, 0.0, 0.4693, 0.0, 1.0, 0.0, 1.0, 0.0, 0.0, 0.0, 0.4693, 0.0, 0.4399, 0.0, 0.0, 0.0, 0.0, 0.0, 1.0, 0.0, 0.4693, 0.0, 0.5, 0.0, 0.75, 0.0, 1.0, 1.0, 0.0, 1.0, 0.0, 1.0, 0.0, 1.0, 0.0, 1.0, 0.0, 1.0, 0.0, 1.0, 0.0, 1.0, 0.0, 1.0, 0.0, 1.0, 0.0, 1.0, 0.0, 1.0, 0.0, 1.0, 0.0, 1.0, 0.0, 1.0, 0.0, 1.0, 0.0])
me_plane.use_remesh_fix_poles = True
me_plane.use_remesh_preserve_attributes = False
me_plane.use_mirror_vertex_groups = False
me_plane.update()

# ---- objects
ob_light = bpy.data.objects.new('Light', light_light)
ob_camera = bpy.data.objects.new('Camera', cam_camera)
ob_empty = bpy.data.objects.new('Empty', None)
ob_plane = bpy.data.objects.new('Plane', me_plane)

# ---- transforms, parenting, visibility, modifiers, constraints
ob_light.location = (4.076, 1.005, 5.904)
ob_light.rotation_euler = (0.6503, 0.05522, 1.866)
ob_light.lock_rotations_4d = False
ob_light.empty_display_type = 'ARROWS'
ob_light.color = (0.0, 0.0, 0.0, 0.0)
ob_light.lineart.crease_threshold = 0.0
ob_camera.location = (7.359, -6.926, 4.958)
ob_camera.rotation_euler = (1.109, 0.0, 0.8149)
ob_camera.lock_rotations_4d = False
ob_camera.empty_display_type = 'ARROWS'
ob_camera.color = (0.0, 0.0, 0.0, 0.0)
ob_camera.display_type = 'WIRE'
ob_camera.lineart.crease_threshold = 0.0
ob_empty.location = (-0.6653, 0.0, 0.0)
ob_empty.rotation_euler = (1.571, -0.0, 0.0)
ob_empty.empty_display_type = 'IMAGE'
ob_empty.empty_display_size = 5.0
ob_empty.empty_image_offset = (-0.5, -0.5)
ob_empty.empty_image_depth = 'BACK'
ob_empty.empty_image_side = 'FRONT'
ob_empty.lineart.crease_threshold = 0.0
ob_plane.location = (0.0, 0.0, 0.0)
ob_plane.rotation_euler = (1.571, 0.0, 0.0)
ob_plane.lineart.crease_threshold = 0.0
_m = ob_plane.modifiers.new('Mirror', 'MIRROR')
_m.use_axis = (False, False, True)

# ---- collection membership
col_collection.objects.link(ob_light)
col_collection.objects.link(ob_camera)
col_collection.objects.link(ob_empty)
col_collection.objects.link(ob_plane)

# ---- scene / render settings (as saved in the file)
scene.camera = ob_camera
scene.frame_start = 1; scene.frame_end = 250; scene.frame_set(1)
scene.render.engine = 'BLENDER_EEVEE_NEXT'
scene.cycles.use_denoising = False
scene.cycles.samples = 128
scene.cycles.sampling_pattern = 'TABULATED_SOBOL'
scene.cycles.use_adaptive_sampling = False
scene.cycles.use_light_tree = False
scene.view_settings.view_transform = 'Filmic'
bpy.context.view_layer.update()
